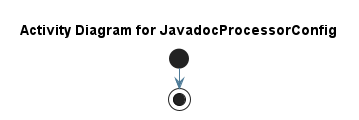

The diagram above was rendered by PlantUML. Its source (embedded in the PNG):
@startuml
skinparam activity {
 BackgroundColor #DEE3E9 
 BorderColor #4D7A97 
 ArrowColor #4D7A97 
}
!pragma useVerticalIf on
start
title Activity Diagram for JavadocProcessorConfig

stop
@enduml